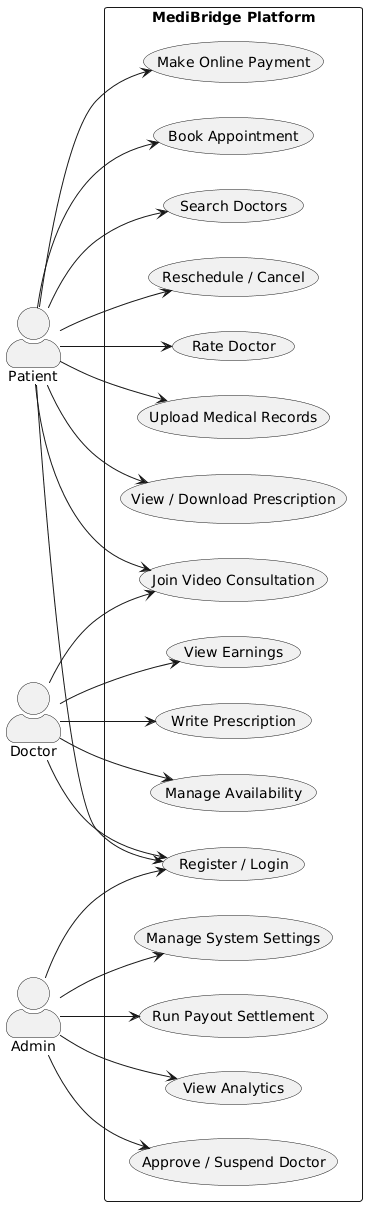

The diagram above was rendered by PlantUML. Its source (embedded in the PNG):
@startuml
left to right direction
skinparam actorStyle awesome
skinparam packageStyle rectangle

actor "Patient" as P
actor "Doctor" as D
actor "Admin" as A

rectangle "MediBridge Platform" {
  usecase "Register / Login" as UC1
  usecase "Search Doctors" as UC2
  usecase "Book Appointment" as UC3
  usecase "Make Online Payment" as UC4
  usecase "Join Video Consultation" as UC5
  usecase "View / Download Prescription" as UC6
  usecase "Upload Medical Records" as UC7
  usecase "Rate Doctor" as UC8
  usecase "Reschedule / Cancel" as UC9
  usecase "Manage Availability" as UC10
  usecase "Write Prescription" as UC11
  usecase "View Earnings" as UC12
  usecase "Approve / Suspend Doctor" as UC13
  usecase "View Analytics" as UC14
  usecase "Run Payout Settlement" as UC15
  usecase "Manage System Settings" as UC16
}

P --> UC1
P --> UC2
P --> UC3
P --> UC4
P --> UC5
P --> UC6
P --> UC7
P --> UC8
P --> UC9
D --> UC1
D --> UC10
D --> UC11
D --> UC5
D --> UC12
A --> UC1
A --> UC13
A --> UC14
A --> UC15
A --> UC16
@enduml